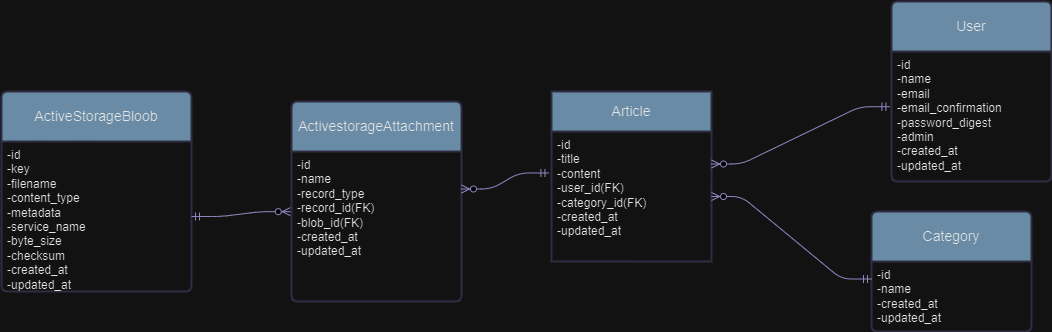

The diagram above was exported from draw.io. Its source (the exported page's mxGraphModel, read from the mxfile embedded in the PNG):
<mxGraphModel dx="1149" dy="539" grid="0" gridSize="10" guides="1" tooltips="1" connect="1" arrows="1" fold="1" page="0" pageScale="1" pageWidth="1100" pageHeight="850" background="none" math="0" shadow="0">
  <root>
    <mxCell id="0" />
    <mxCell id="1" parent="0" />
    <mxCell id="GJ-eJmEj-fw4vcLpXDQ5-1" value="User" style="swimlane;childLayout=stackLayout;horizontal=1;startSize=50;horizontalStack=0;rounded=1;fontSize=14;fontStyle=0;strokeWidth=2;resizeParent=0;resizeLast=1;shadow=0;dashed=0;align=center;arcSize=4;whiteSpace=wrap;html=1;labelBackgroundColor=none;fillColor=#5D7F99;strokeColor=#D0CEE2;fontColor=#1A1A1A;" parent="1" vertex="1">
      <mxGeometry x="910" y="80" width="160" height="180" as="geometry" />
    </mxCell>
    <mxCell id="GJ-eJmEj-fw4vcLpXDQ5-2" value="-id&lt;br&gt;-name&lt;br&gt;-email&lt;br&gt;-email_confirmation&lt;br&gt;-password_digest&lt;br&gt;-admin&lt;br&gt;-created_at&lt;br&gt;-updated_at&lt;br&gt;" style="align=left;strokeColor=none;fillColor=none;spacingLeft=4;fontSize=12;verticalAlign=top;resizable=0;rotatable=0;part=1;html=1;labelBackgroundColor=none;fontColor=#1A1A1A;rounded=1;" parent="GJ-eJmEj-fw4vcLpXDQ5-1" vertex="1">
      <mxGeometry y="50" width="160" height="130" as="geometry" />
    </mxCell>
    <mxCell id="GJ-eJmEj-fw4vcLpXDQ5-3" value="Article" style="swimlane;childLayout=stackLayout;horizontal=1;startSize=40;horizontalStack=0;rounded=1;fontSize=14;fontStyle=0;strokeWidth=2;resizeParent=0;resizeLast=1;shadow=0;dashed=0;align=center;arcSize=0;whiteSpace=wrap;html=1;labelBackgroundColor=none;fillColor=#5D7F99;strokeColor=#D0CEE2;fontColor=#1A1A1A;" parent="1" vertex="1">
      <mxGeometry x="570" y="170" width="160" height="170" as="geometry" />
    </mxCell>
    <mxCell id="GJ-eJmEj-fw4vcLpXDQ5-4" value="-id&lt;br&gt;-title&lt;br&gt;-content&lt;br&gt;-user_id(FK)&lt;br&gt;-category_id(FK)&lt;br&gt;-created_at&lt;br&gt;-updated_at" style="align=left;strokeColor=none;fillColor=none;spacingLeft=4;fontSize=12;verticalAlign=top;resizable=0;rotatable=0;part=1;html=1;labelBackgroundColor=none;fontColor=#1A1A1A;rounded=1;" parent="GJ-eJmEj-fw4vcLpXDQ5-3" vertex="1">
      <mxGeometry y="40" width="160" height="130" as="geometry" />
    </mxCell>
    <mxCell id="GJ-eJmEj-fw4vcLpXDQ5-5" value="ActivestorageAttachment" style="swimlane;childLayout=stackLayout;horizontal=1;startSize=50;horizontalStack=0;rounded=1;fontSize=14;fontStyle=0;strokeWidth=2;resizeParent=0;resizeLast=1;shadow=0;dashed=0;align=center;arcSize=4;whiteSpace=wrap;html=1;labelBackgroundColor=none;fillColor=#5D7F99;strokeColor=#D0CEE2;fontColor=#1A1A1A;" parent="1" vertex="1">
      <mxGeometry x="310" y="180" width="170" height="200" as="geometry" />
    </mxCell>
    <mxCell id="GJ-eJmEj-fw4vcLpXDQ5-6" value="-id&lt;br&gt;-name&lt;br&gt;-record_type&lt;br&gt;-record_id(FK)&lt;br&gt;-blob_id(FK)&lt;br&gt;-created_at&lt;br&gt;-updated_at" style="align=left;strokeColor=none;fillColor=none;spacingLeft=4;fontSize=12;verticalAlign=top;resizable=0;rotatable=0;part=1;html=1;labelBackgroundColor=none;fontColor=#1A1A1A;rounded=1;" parent="GJ-eJmEj-fw4vcLpXDQ5-5" vertex="1">
      <mxGeometry y="50" width="170" height="150" as="geometry" />
    </mxCell>
    <mxCell id="GJ-eJmEj-fw4vcLpXDQ5-7" value="ActiveStorageBloob" style="swimlane;childLayout=stackLayout;horizontal=1;startSize=50;horizontalStack=0;rounded=1;fontSize=14;fontStyle=0;strokeWidth=2;resizeParent=0;resizeLast=1;shadow=0;dashed=0;align=center;arcSize=4;whiteSpace=wrap;html=1;labelBackgroundColor=none;fillColor=#5D7F99;strokeColor=#D0CEE2;fontColor=#1A1A1A;" parent="1" vertex="1">
      <mxGeometry x="20" y="170" width="190" height="200" as="geometry" />
    </mxCell>
    <mxCell id="GJ-eJmEj-fw4vcLpXDQ5-8" value="-id&lt;br&gt;-key&lt;br&gt;-filename&lt;br&gt;-content_type&lt;br&gt;-metadata&lt;br&gt;-service_name&lt;br&gt;-byte_size&lt;br&gt;&lt;div style=&quot;&quot;&gt;&lt;span style=&quot;background-color: initial;&quot;&gt;-checksum&lt;/span&gt;&lt;/div&gt;-created_at&lt;br&gt;-updated_at" style="align=left;strokeColor=none;fillColor=none;spacingLeft=4;fontSize=12;verticalAlign=top;resizable=0;rotatable=0;part=1;html=1;labelBackgroundColor=none;fontColor=#1A1A1A;rounded=1;" parent="GJ-eJmEj-fw4vcLpXDQ5-7" vertex="1">
      <mxGeometry y="50" width="190" height="150" as="geometry" />
    </mxCell>
    <mxCell id="GJ-eJmEj-fw4vcLpXDQ5-9" value="Category" style="swimlane;childLayout=stackLayout;horizontal=1;startSize=50;horizontalStack=0;rounded=1;fontSize=14;fontStyle=0;strokeWidth=2;resizeParent=0;resizeLast=1;shadow=0;dashed=0;align=center;arcSize=4;whiteSpace=wrap;html=1;labelBackgroundColor=none;fillColor=#5D7F99;strokeColor=#D0CEE2;fontColor=#1A1A1A;" parent="1" vertex="1">
      <mxGeometry x="890" y="290" width="160" height="120" as="geometry" />
    </mxCell>
    <mxCell id="GJ-eJmEj-fw4vcLpXDQ5-10" value="-id&lt;br&gt;-name&lt;br&gt;-created_at&lt;br&gt;-updated_at" style="align=left;strokeColor=none;fillColor=none;spacingLeft=4;fontSize=12;verticalAlign=top;resizable=0;rotatable=0;part=1;html=1;labelBackgroundColor=none;fontColor=#1A1A1A;rounded=1;" parent="GJ-eJmEj-fw4vcLpXDQ5-9" vertex="1">
      <mxGeometry y="50" width="160" height="70" as="geometry" />
    </mxCell>
    <mxCell id="GJ-eJmEj-fw4vcLpXDQ5-27" value="" style="edgeStyle=entityRelationEdgeStyle;fontSize=12;html=1;endArrow=ERzeroToMany;startArrow=ERmandOne;rounded=1;entryX=1;entryY=0.25;entryDx=0;entryDy=0;exitX=-0.01;exitY=0.425;exitDx=0;exitDy=0;exitPerimeter=0;labelBackgroundColor=none;strokeColor=#736CA8;fontColor=default;" parent="1" source="GJ-eJmEj-fw4vcLpXDQ5-2" target="GJ-eJmEj-fw4vcLpXDQ5-4" edge="1">
      <mxGeometry width="100" height="100" relative="1" as="geometry">
        <mxPoint x="760" y="230" as="sourcePoint" />
        <mxPoint x="820" y="80" as="targetPoint" />
        <Array as="points">
          <mxPoint x="800" y="230" />
          <mxPoint x="810" y="70" />
          <mxPoint x="770" y="120" />
        </Array>
      </mxGeometry>
    </mxCell>
    <mxCell id="GJ-eJmEj-fw4vcLpXDQ5-28" value="" style="edgeStyle=entityRelationEdgeStyle;fontSize=12;html=1;endArrow=ERzeroToMany;startArrow=ERmandOne;rounded=1;exitX=0;exitY=0.25;exitDx=0;exitDy=0;labelBackgroundColor=none;strokeColor=#736CA8;fontColor=default;" parent="1" source="GJ-eJmEj-fw4vcLpXDQ5-10" target="GJ-eJmEj-fw4vcLpXDQ5-4" edge="1">
      <mxGeometry width="100" height="100" relative="1" as="geometry">
        <mxPoint x="670" y="360" as="sourcePoint" />
        <mxPoint x="770" y="260" as="targetPoint" />
      </mxGeometry>
    </mxCell>
    <mxCell id="GJ-eJmEj-fw4vcLpXDQ5-29" value="" style="edgeStyle=entityRelationEdgeStyle;fontSize=12;html=1;endArrow=ERzeroToMany;startArrow=ERmandOne;rounded=1;entryX=1;entryY=0.25;entryDx=0;entryDy=0;exitX=-0.016;exitY=0.319;exitDx=0;exitDy=0;exitPerimeter=0;labelBackgroundColor=none;strokeColor=#736CA8;fontColor=default;" parent="1" source="GJ-eJmEj-fw4vcLpXDQ5-4" target="GJ-eJmEj-fw4vcLpXDQ5-6" edge="1">
      <mxGeometry width="100" height="100" relative="1" as="geometry">
        <mxPoint x="534" y="450" as="sourcePoint" />
        <mxPoint x="630" y="200" as="targetPoint" />
      </mxGeometry>
    </mxCell>
    <mxCell id="GJ-eJmEj-fw4vcLpXDQ5-30" value="" style="edgeStyle=entityRelationEdgeStyle;fontSize=12;html=1;endArrow=ERzeroToMany;startArrow=ERmandOne;rounded=1;entryX=-0.007;entryY=0.401;entryDx=0;entryDy=0;entryPerimeter=0;exitX=1;exitY=0.5;exitDx=0;exitDy=0;labelBackgroundColor=none;strokeColor=#736CA8;fontColor=default;" parent="1" source="GJ-eJmEj-fw4vcLpXDQ5-8" target="GJ-eJmEj-fw4vcLpXDQ5-6" edge="1">
      <mxGeometry width="100" height="100" relative="1" as="geometry">
        <mxPoint x="680" y="440" as="sourcePoint" />
        <mxPoint x="780" y="340" as="targetPoint" />
      </mxGeometry>
    </mxCell>
  </root>
</mxGraphModel>